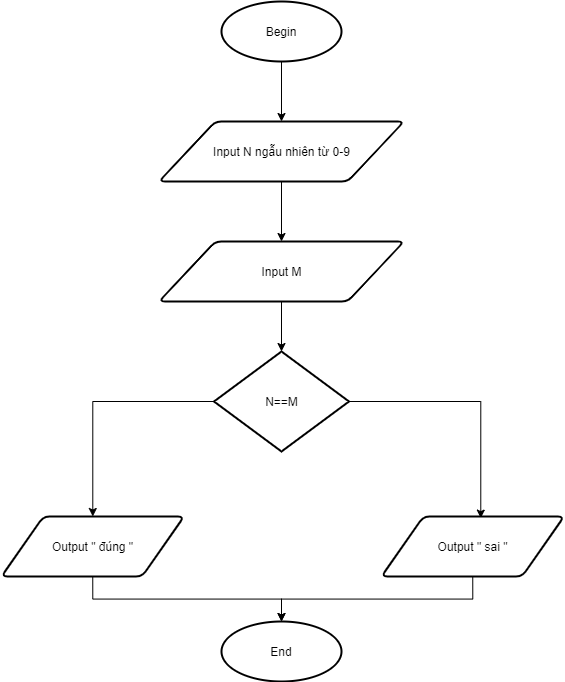

The diagram above was exported from draw.io. Its source (the exported page's mxGraphModel, read from the mxfile embedded in the PNG):
<mxGraphModel dx="1483" dy="699" grid="1" gridSize="10" guides="1" tooltips="1" connect="1" arrows="1" fold="1" page="1" pageScale="1" pageWidth="827" pageHeight="1169" math="0" shadow="0">
  <root>
    <mxCell id="WIyWlLk6GJQsqaUBKTNV-0" />
    <mxCell id="WIyWlLk6GJQsqaUBKTNV-1" parent="WIyWlLk6GJQsqaUBKTNV-0" />
    <mxCell id="QS1r0eYdNClrIKVxUaM1-0" style="edgeStyle=orthogonalEdgeStyle;rounded=0;orthogonalLoop=1;jettySize=auto;html=1;exitX=0.5;exitY=1;exitDx=0;exitDy=0;exitPerimeter=0;entryX=0.5;entryY=0;entryDx=0;entryDy=0;" edge="1" parent="WIyWlLk6GJQsqaUBKTNV-1" source="QS1r0eYdNClrIKVxUaM1-1" target="QS1r0eYdNClrIKVxUaM1-3">
      <mxGeometry relative="1" as="geometry" />
    </mxCell>
    <mxCell id="QS1r0eYdNClrIKVxUaM1-1" value="Begin" style="strokeWidth=2;html=1;shape=mxgraph.flowchart.start_1;whiteSpace=wrap;" vertex="1" parent="WIyWlLk6GJQsqaUBKTNV-1">
      <mxGeometry x="260" y="10" width="120" height="60" as="geometry" />
    </mxCell>
    <mxCell id="QS1r0eYdNClrIKVxUaM1-11" style="edgeStyle=orthogonalEdgeStyle;rounded=0;orthogonalLoop=1;jettySize=auto;html=1;exitX=0.5;exitY=1;exitDx=0;exitDy=0;entryX=0.5;entryY=0;entryDx=0;entryDy=0;" edge="1" parent="WIyWlLk6GJQsqaUBKTNV-1" source="QS1r0eYdNClrIKVxUaM1-3" target="QS1r0eYdNClrIKVxUaM1-10">
      <mxGeometry relative="1" as="geometry" />
    </mxCell>
    <mxCell id="QS1r0eYdNClrIKVxUaM1-3" value="Input N ngẫu nhiên từ 0-9" style="shape=parallelogram;html=1;strokeWidth=2;perimeter=parallelogramPerimeter;whiteSpace=wrap;rounded=1;arcSize=12;size=0.23;" vertex="1" parent="WIyWlLk6GJQsqaUBKTNV-1">
      <mxGeometry x="197.5" y="130" width="245" height="60" as="geometry" />
    </mxCell>
    <mxCell id="QS1r0eYdNClrIKVxUaM1-18" style="edgeStyle=orthogonalEdgeStyle;rounded=0;orthogonalLoop=1;jettySize=auto;html=1;exitX=0.5;exitY=1;exitDx=0;exitDy=0;" edge="1" parent="WIyWlLk6GJQsqaUBKTNV-1" source="QS1r0eYdNClrIKVxUaM1-7" target="QS1r0eYdNClrIKVxUaM1-17">
      <mxGeometry relative="1" as="geometry" />
    </mxCell>
    <mxCell id="QS1r0eYdNClrIKVxUaM1-7" value="Output &quot; đúng &quot;" style="shape=parallelogram;html=1;strokeWidth=2;perimeter=parallelogramPerimeter;whiteSpace=wrap;rounded=1;arcSize=12;size=0.23;" vertex="1" parent="WIyWlLk6GJQsqaUBKTNV-1">
      <mxGeometry x="40" y="525" width="182.5" height="60" as="geometry" />
    </mxCell>
    <mxCell id="QS1r0eYdNClrIKVxUaM1-13" style="edgeStyle=orthogonalEdgeStyle;rounded=0;orthogonalLoop=1;jettySize=auto;html=1;exitX=0.5;exitY=1;exitDx=0;exitDy=0;entryX=0.5;entryY=0;entryDx=0;entryDy=0;entryPerimeter=0;" edge="1" parent="WIyWlLk6GJQsqaUBKTNV-1" source="QS1r0eYdNClrIKVxUaM1-10" target="QS1r0eYdNClrIKVxUaM1-12">
      <mxGeometry relative="1" as="geometry" />
    </mxCell>
    <mxCell id="QS1r0eYdNClrIKVxUaM1-10" value="Input M&lt;span style=&quot;color: rgba(0 , 0 , 0 , 0) ; font-family: monospace ; font-size: 0px&quot;&gt;%3CmxGraphModel%3E%3Croot%3E%3CmxCell%20id%3D%220%22%2F%3E%3CmxCell%20id%3D%221%22%20parent%3D%220%22%2F%3E%3CmxCell%20id%3D%222%22%20value%3D%22Diem%20%26amp%3Bgt%3B%3D0%20v%C3%A0%26lt%3Bbr%26gt%3Bdiem%20%26amp%3Blt%3B%3D100%22%20style%3D%22strokeWidth%3D2%3Bhtml%3D1%3Bshape%3Dmxgraph.flowchart.decision%3BwhiteSpace%3Dwrap%3B%22%20vertex%3D%221%22%20parent%3D%221%22%3E%3CmxGeometry%20x%3D%2247.5%22%20y%3D%22210%22%20width%3D%22110%22%20height%3D%2290%22%20as%3D%22geometry%22%2F%3E%3C%2FmxCell%3E%3C%2Froot%3E%3C%2FmxGraphModel%3E&lt;/span&gt;&lt;span style=&quot;color: rgba(0 , 0 , 0 , 0) ; font-family: monospace ; font-size: 0px&quot;&gt;%3CmxGraphModel%3E%3Croot%3E%3CmxCell%20id%3D%220%22%2F%3E%3CmxCell%20id%3D%221%22%20parent%3D%220%22%2F%3E%3CmxCell%20id%3D%222%22%20value%3D%22Diem%20%26amp%3Bgt%3B%3D0%20v%C3%A0%26lt%3Bbr%26gt%3Bdiem%20%26amp%3Blt%3B%3D100%22%20style%3D%22strokeWidth%3D2%3Bhtml%3D1%3Bshape%3Dmxgraph.flowchart.decision%3BwhiteSpace%3Dwrap%3B%22%20vertex%3D%221%22%20parent%3D%221%22%3E%3CmxGeometry%20x%3D%2247.5%22%20y%3D%22210%22%20width%3D%22110%22%20height%3D%2290%22%20as%3D%22geometry%22%2F%3E%3C%2FmxCell%3E%3C%2Froot%3E%3C%2FmxGraphModel%3E&lt;/span&gt;" style="shape=parallelogram;html=1;strokeWidth=2;perimeter=parallelogramPerimeter;whiteSpace=wrap;rounded=1;arcSize=12;size=0.23;" vertex="1" parent="WIyWlLk6GJQsqaUBKTNV-1">
      <mxGeometry x="197.5" y="250" width="245" height="60" as="geometry" />
    </mxCell>
    <mxCell id="QS1r0eYdNClrIKVxUaM1-15" style="edgeStyle=orthogonalEdgeStyle;rounded=0;orthogonalLoop=1;jettySize=auto;html=1;exitX=0;exitY=0.5;exitDx=0;exitDy=0;exitPerimeter=0;" edge="1" parent="WIyWlLk6GJQsqaUBKTNV-1" source="QS1r0eYdNClrIKVxUaM1-12" target="QS1r0eYdNClrIKVxUaM1-7">
      <mxGeometry relative="1" as="geometry" />
    </mxCell>
    <mxCell id="QS1r0eYdNClrIKVxUaM1-20" style="edgeStyle=orthogonalEdgeStyle;rounded=0;orthogonalLoop=1;jettySize=auto;html=1;exitX=1;exitY=0.5;exitDx=0;exitDy=0;exitPerimeter=0;entryX=0.544;entryY=0.027;entryDx=0;entryDy=0;entryPerimeter=0;" edge="1" parent="WIyWlLk6GJQsqaUBKTNV-1" source="QS1r0eYdNClrIKVxUaM1-12" target="QS1r0eYdNClrIKVxUaM1-14">
      <mxGeometry relative="1" as="geometry" />
    </mxCell>
    <mxCell id="QS1r0eYdNClrIKVxUaM1-12" value="N==M" style="strokeWidth=2;html=1;shape=mxgraph.flowchart.decision;whiteSpace=wrap;" vertex="1" parent="WIyWlLk6GJQsqaUBKTNV-1">
      <mxGeometry x="252.5" y="360" width="135" height="100" as="geometry" />
    </mxCell>
    <mxCell id="QS1r0eYdNClrIKVxUaM1-19" style="edgeStyle=orthogonalEdgeStyle;rounded=0;orthogonalLoop=1;jettySize=auto;html=1;exitX=0.5;exitY=1;exitDx=0;exitDy=0;" edge="1" parent="WIyWlLk6GJQsqaUBKTNV-1" source="QS1r0eYdNClrIKVxUaM1-14">
      <mxGeometry relative="1" as="geometry">
        <mxPoint x="320" y="630" as="targetPoint" />
      </mxGeometry>
    </mxCell>
    <mxCell id="QS1r0eYdNClrIKVxUaM1-14" value="Output &quot; sai &quot;" style="shape=parallelogram;html=1;strokeWidth=2;perimeter=parallelogramPerimeter;whiteSpace=wrap;rounded=1;arcSize=12;size=0.23;" vertex="1" parent="WIyWlLk6GJQsqaUBKTNV-1">
      <mxGeometry x="420" y="525" width="182.5" height="60" as="geometry" />
    </mxCell>
    <mxCell id="QS1r0eYdNClrIKVxUaM1-17" value="End" style="strokeWidth=2;html=1;shape=mxgraph.flowchart.start_1;whiteSpace=wrap;" vertex="1" parent="WIyWlLk6GJQsqaUBKTNV-1">
      <mxGeometry x="260" y="630" width="120" height="60" as="geometry" />
    </mxCell>
  </root>
</mxGraphModel>